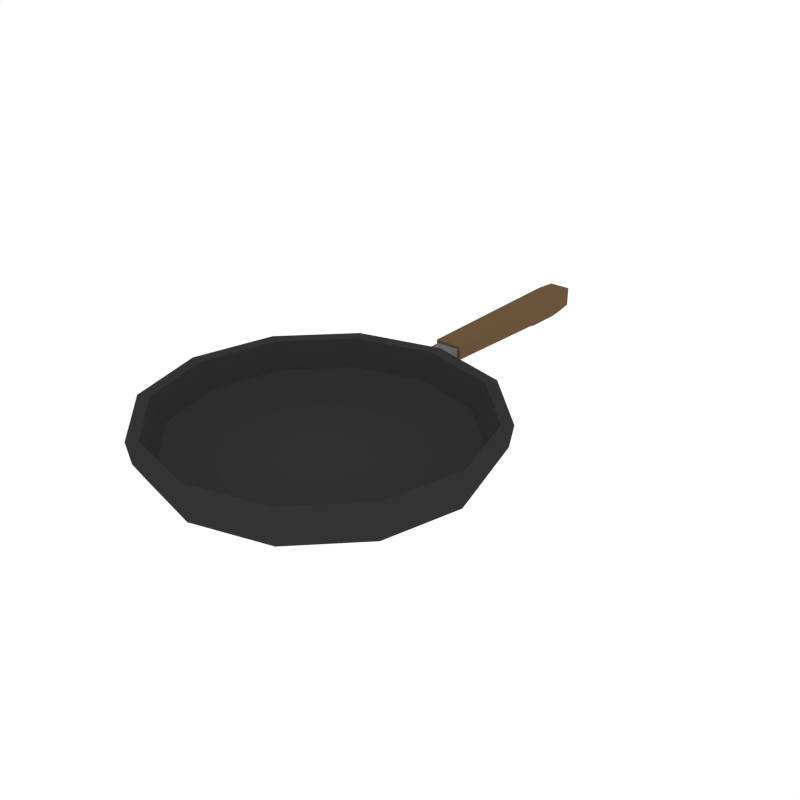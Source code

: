 # Source: Pan.blend  (saved by Blender 2.79.0; exported with 4.5.12 LTS)
import bpy
from mathutils import Matrix  # noqa: F401  (used for matrix-valued properties, if any)

bpy.ops.wm.read_factory_settings(use_empty=True)
scene = bpy.context.scene
scene.name = 'Scene'

# ---- collections
col_collection_1 = bpy.data.collections.new('Collection 1'); scene.collection.children.link(col_collection_1)

# ---- materials (node trees are filled in below, after node groups)
mat_black = bpy.data.materials.new('Black')
mat_black.alpha_threshold = 0.0
mat_black.diffuse_color = (0.0331, 0.0331, 0.0331, 1.0)
mat_black.roughness = 0.5
mat_grey = bpy.data.materials.new('Grey')
mat_grey.alpha_threshold = 0.0
mat_grey.diffuse_color = (0.1424, 0.1424, 0.1424, 1.0)
mat_grey.roughness = 0.5
mat_darkwood = bpy.data.materials.new('DarkWood')
mat_darkwood.alpha_threshold = 0.0
mat_darkwood.diffuse_color = (0.1424, 0.08724, 0.04426, 1.0)
mat_darkwood.roughness = 0.5

# ---- material node trees

# ---- world
world_world = bpy.data.worlds.new('World'); scene.world = world_world
world_world.color = (1.0, 1.0, 1.0)
world_world.use_sun_shadow = False
world_world.sun_shadow_jitter_overblur = 0.0
world_world.cycles.sampling_method = 'NONE'
world_world.cycles.sample_map_resolution = 256

# ---- meshes
me_cylinder_021 = bpy.data.meshes.new('Cylinder.021')
me_cylinder_021.from_pydata([(2.386e-08, -0.8951, -0.06226), (1.867e-08, -0.8691, 0.09126), (0.581, -1.051, -0.06226), (0.594, -1.028, 0.09126), (1.006, -1.476, -0.06226), (1.029, -1.463, 0.09126), (1.162, -2.057, -0.06226), (1.188, -2.057, 0.09126), (1.006, -2.638, -0.06226), (1.029, -2.651, 0.09126), (0.581, -3.063, -0.06226), (0.594, -3.086, 0.09126), (1.993e-07, -3.219, -0.06226), (1.98e-07, -3.245, 0.09126), (-0.581, -3.063, -0.06226), (-0.594, -3.086, 0.09126), (-1.006, -2.638, -0.06226), (-1.029, -2.651, 0.09126), (-1.162, -2.057, -0.06226), (-1.188, -2.057, 0.09126), (-1.006, -1.476, -0.06226), (-1.029, -1.463, 0.09126), (-0.581, -1.051, -0.06226), (-0.594, -1.028, 0.09126), (-4.142e-09, -0.9633, -0.1786), (0.5468, -1.11, -0.1786), (0.9471, -1.51, -0.1786), (1.094, -2.057, -0.1786), (0.9471, -2.604, -0.1786), (0.5468, -3.004, -0.1786), (1.61e-07, -3.151, -0.1786), (-0.5468, -3.004, -0.1786), (-0.9471, -2.604, -0.1786), (-1.094, -2.057, -0.1786), (-0.9471, -1.51, -0.1786), (-0.5468, -1.11, -0.1786), (-6.077e-08, -1.173, -0.2873), (0.4421, -1.291, -0.2873), (0.7657, -1.615, -0.2873), (0.8841, -2.057, -0.2873), (0.7657, -2.499, -0.2873), (0.4421, -2.823, -0.2873), (7.273e-08, -2.941, -0.2873), (-0.4421, -2.823, -0.2873), (-0.7657, -2.499, -0.2873), (-0.8841, -2.057, -0.2873), (-0.7657, -1.615, -0.2873), (-0.4421, -1.291, -0.2873), (0.4421, -2.057, -0.3469), (-0.4421, -2.057, -0.3469), (-2.21e-06, -2.606, -0.347), (7.997e-06, -2.057, -0.3771), (6.267e-06, -1.528, -0.3489), (1.651e-08, -0.9493, 0.08395), (0.5539, -1.098, 0.08395), (0.9594, -1.503, 0.08395), (1.108, -2.057, 0.08395), (0.9594, -2.611, 0.08395), (0.5539, -3.016, 0.08395), (1.838e-07, -3.165, 0.08395), (-0.5539, -3.016, 0.08395), (-0.9594, -2.611, 0.08395), (-1.108, -2.057, 0.08395), (-0.9594, -1.503, 0.08395), (-0.5539, -1.098, 0.08395), (1.386e-08, -1.038, -0.09672), (0.5095, -1.175, -0.09672), (0.8824, -1.548, -0.09672), (1.019, -2.057, -0.09672), (0.8824, -2.567, -0.09672), (0.5095, -2.939, -0.09672), (1.677e-07, -3.076, -0.09672), (-0.5095, -2.939, -0.09672), (-0.8824, -2.567, -0.09672), (-1.019, -2.057, -0.09672), (-0.8825, -1.548, -0.09672), (-0.5095, -1.175, -0.09672), (1.211e-10, -1.288, -0.2315), (0.3846, -1.391, -0.2315), (0.6661, -1.672, -0.2315), (0.7692, -2.057, -0.2315), (0.6661, -2.442, -0.2315), (0.3846, -2.723, -0.2315), (1.163e-07, -2.826, -0.2315), (-0.3846, -2.723, -0.2315), (-0.6661, -2.442, -0.2315), (-0.7692, -2.057, -0.2315), (-0.6661, -1.672, -0.2315), (-0.3846, -1.391, -0.2315), (-0.08347, -0.9479, 0.07623), (-0.08347, -0.7602, 0.07623), (0.08347, -0.9479, 0.07623), (0.08347, -0.7602, 0.07623), (-0.08347, -0.9479, 0.01475), (-0.03153, -0.9479, -0.03719), (-0.03153, -0.7602, -0.03719), (-0.08347, -0.7602, 0.01475), (0.03153, -0.9479, -0.03719), (0.08347, -0.9479, 0.01475), (0.08347, -0.7602, 0.01475), (0.03153, -0.7602, -0.03719), (-0.1001, -0.7746, 0.09448), (0.1001, -0.7746, 0.09448), (-0.0378, -0.7746, -0.04973), (-0.1001, -0.7746, 0.01254), (0.1001, -0.7746, 0.01254), (0.0378, -0.7746, -0.04973), (-0.1001, 0.5065, 0.09448), (0.1001, 0.5065, 0.09448), (-0.1001, 0.5065, -0.04339), (-0.0378, 0.5065, -0.1057), (0.0378, 0.5065, -0.1057), (0.1001, 0.5065, -0.04339), (-0.07887, 0.65, 0.09448), (0.07887, 0.65, 0.09448), (-0.07887, 0.65, -0.04339), (-0.02979, 0.5954, -0.1057), (0.02979, 0.5954, -0.1057), (0.07887, 0.65, -0.04339), (0.1001, 0.2062, -0.02875), (0.1001, 0.2062, 0.09448), (-0.0378, 0.2062, -0.09102), (0.0378, 0.2062, -0.09102), (-0.1001, 0.2062, -0.02875), (-0.1001, 0.2062, 0.09448), (0.1001, 0.2467, -0.03798), (-0.0378, 0.2467, -0.1002), (-0.1001, 0.2467, -0.03798), (-0.1001, 0.3496, 0.09448), (0.1001, 0.3496, 0.09448), (0.0378, 0.2467, -0.1002)], [], [(0, 1, 3, 2), (2, 3, 5, 4), (4, 5, 7, 6), (6, 7, 9, 8), (8, 9, 11, 10), (10, 11, 13, 12), (12, 13, 15, 14), (14, 15, 17, 16), (16, 17, 19, 18), (18, 19, 21, 20), (20, 21, 23, 22), (22, 23, 1, 0), (18, 20, 34, 33), (33, 34, 46, 45), (16, 18, 33, 32), (14, 16, 32, 31), (12, 14, 31, 30), (10, 12, 30, 29), (8, 10, 29, 28), (6, 8, 28, 27), (22, 0, 24, 35), (0, 2, 25, 24), (4, 6, 27, 26), (20, 22, 35, 34), (2, 4, 26, 25), (36, 52, 47), (30, 31, 43, 42), (27, 28, 40, 39), (34, 35, 47, 46), (24, 25, 37, 36), (31, 32, 44, 43), (28, 29, 41, 40), (35, 24, 36, 47), (25, 26, 38, 37), (32, 33, 45, 44), (29, 30, 42, 41), (26, 27, 39, 38), (47, 49, 45, 46), (43, 50, 42), (41, 48, 39, 40), (41, 50, 51, 48), (48, 51, 52, 37), (45, 49, 43, 44), (39, 48, 37, 38), (51, 50, 43, 49), (52, 36, 37), (42, 50, 41), (52, 51, 49, 47), (9, 7, 56, 57), (1, 23, 64, 53), (3, 1, 53, 54), (7, 5, 55, 56), (23, 21, 63, 64), (5, 3, 54, 55), (21, 19, 62, 63), (19, 17, 61, 62), (17, 15, 60, 61), (15, 13, 59, 60), (13, 11, 58, 59), (11, 9, 57, 58), (57, 56, 68, 69), (64, 63, 75, 76), (54, 53, 65, 66), (61, 60, 72, 73), (58, 57, 69, 70), (53, 64, 76, 65), (55, 54, 66, 67), (62, 61, 73, 74), (59, 58, 70, 71), (56, 55, 67, 68), (63, 62, 74, 75), (60, 59, 71, 72), (72, 71, 83, 84), (69, 68, 80, 81), (76, 75, 87, 88), (66, 65, 77, 78), (73, 72, 84, 85), (70, 69, 81, 82), (65, 76, 88, 77), (67, 66, 78, 79), (74, 73, 85, 86), (71, 70, 82, 83), (68, 67, 79, 80), (75, 74, 86, 87), (78, 77, 88, 87, 86, 85, 84, 83, 82, 81, 80, 79), (99, 92, 91, 98), (95, 96, 90, 92, 99, 100), (93, 89, 90, 96), (92, 90, 89, 91), (95, 94, 93, 96), (97, 100, 99, 98), (95, 100, 97, 94), (103, 106, 105, 102, 101, 104), (111, 110, 116, 117), (129, 125, 112, 108), (130, 126, 110, 111), (126, 127, 109, 110), (127, 128, 107, 109), (125, 130, 111, 112), (128, 129, 108, 107), (116, 115, 118, 117), (110, 109, 115, 116), (109, 107, 113, 115), (112, 111, 117, 118), (107, 108, 114, 113), (108, 112, 118, 114), (118, 115, 113, 114), (101, 102, 120, 124), (105, 106, 122, 119), (104, 101, 124, 123), (103, 104, 123, 121), (106, 103, 121, 122), (102, 105, 119, 120), (124, 120, 129, 128), (119, 122, 130, 125), (123, 124, 128, 127), (121, 123, 127, 126), (122, 121, 126, 130), (120, 119, 125, 129)])
me_cylinder_021.polygons.foreach_set('material_index', [0, 0, 0, 0, 0, 0, 0, 0, 0, 0, 0, 0, 0, 0, 0, 0, 0, 0, 0, 0, 0, 0, 0, 0, 0, 0, 0, 0, 0, 0, 0, 0, 0, 0, 0, 0, 0, 0, 0, 0, 0, 0, 0, 0, 0, 0, 0, 0, 0, 0, 0, 0, 0, 0, 0, 0, 0, 0, 0, 0, 0, 0, 0, 0, 0, 0, 0, 0, 0, 0, 0, 0, 0, 0, 0, 0, 0, 0, 0, 0, 0, 0, 0, 0, 0, 1, 1, 1, 1, 1, 1, 1, 2, 2, 2, 2, 2, 2, 2, 2, 2, 2, 2, 2, 2, 2, 2, 2, 2, 2, 2, 2, 2, 2, 2, 2, 2, 2, 2])
me_cylinder_021.materials.append(mat_black)
me_cylinder_021.materials.append(mat_grey)
me_cylinder_021.materials.append(mat_darkwood)
me_cylinder_021.use_remesh_preserve_volume = False
me_cylinder_021.use_remesh_preserve_attributes = False
me_cylinder_021.use_mirror_vertex_groups = False
me_cylinder_021.update()

# ---- objects
ob_pan = bpy.data.objects.new('Pan', me_cylinder_021)

# ---- transforms, parenting, visibility, modifiers, constraints
ob_pan.location = (0.0, 0.0, 0.0)
ob_pan.scale = (0.7252, 0.7252, 0.7252)
ob_pan.lineart.crease_threshold = 0.0

# ---- collection membership
col_collection_1.objects.link(ob_pan)

# ---- scene / render settings (as saved in the file)
scene.frame_start = 1; scene.frame_end = 250; scene.frame_set(0)
scene.render.engine = 'CYCLES'
scene.render.resolution_x = 1000
scene.render.resolution_y = 1000
scene.render.dither_intensity = 0.0
scene.cycles.samples = 200
scene.cycles.sampling_pattern = 'TABULATED_SOBOL'
scene.cycles.light_sampling_threshold = 0.0
scene.cycles.use_adaptive_sampling = False
scene.cycles.use_light_tree = False
scene.cycles.caustics_reflective = False
scene.cycles.caustics_refractive = False
scene.cycles.blur_glossy = 0.0
scene.cycles.max_bounces = 2
scene.cycles.pixel_filter_type = 'GAUSSIAN'
scene.cycles.sample_clamp_indirect = 0.0
scene.view_settings.view_transform = 'Standard'
bpy.context.view_layer.update()

# ---- added for rendering (the .blend has no active camera): camera
cam_auto = bpy.data.cameras.new('AutoCamera')
cam_auto.lens = 50.0
cam_auto.sensor_width = 36.0
cam_auto.clip_end = 1000.0
ob_auto_camera = bpy.data.objects.new('AutoCamera', cam_auto)
scene.collection.objects.link(ob_auto_camera)
ob_auto_camera.location = (3.07756, -4.63403, 2.35956)
ob_auto_camera.rotation_euler = (1.09748, -7.21219e-08, 0.694738)
scene.camera = ob_auto_camera
bpy.context.view_layer.update()
